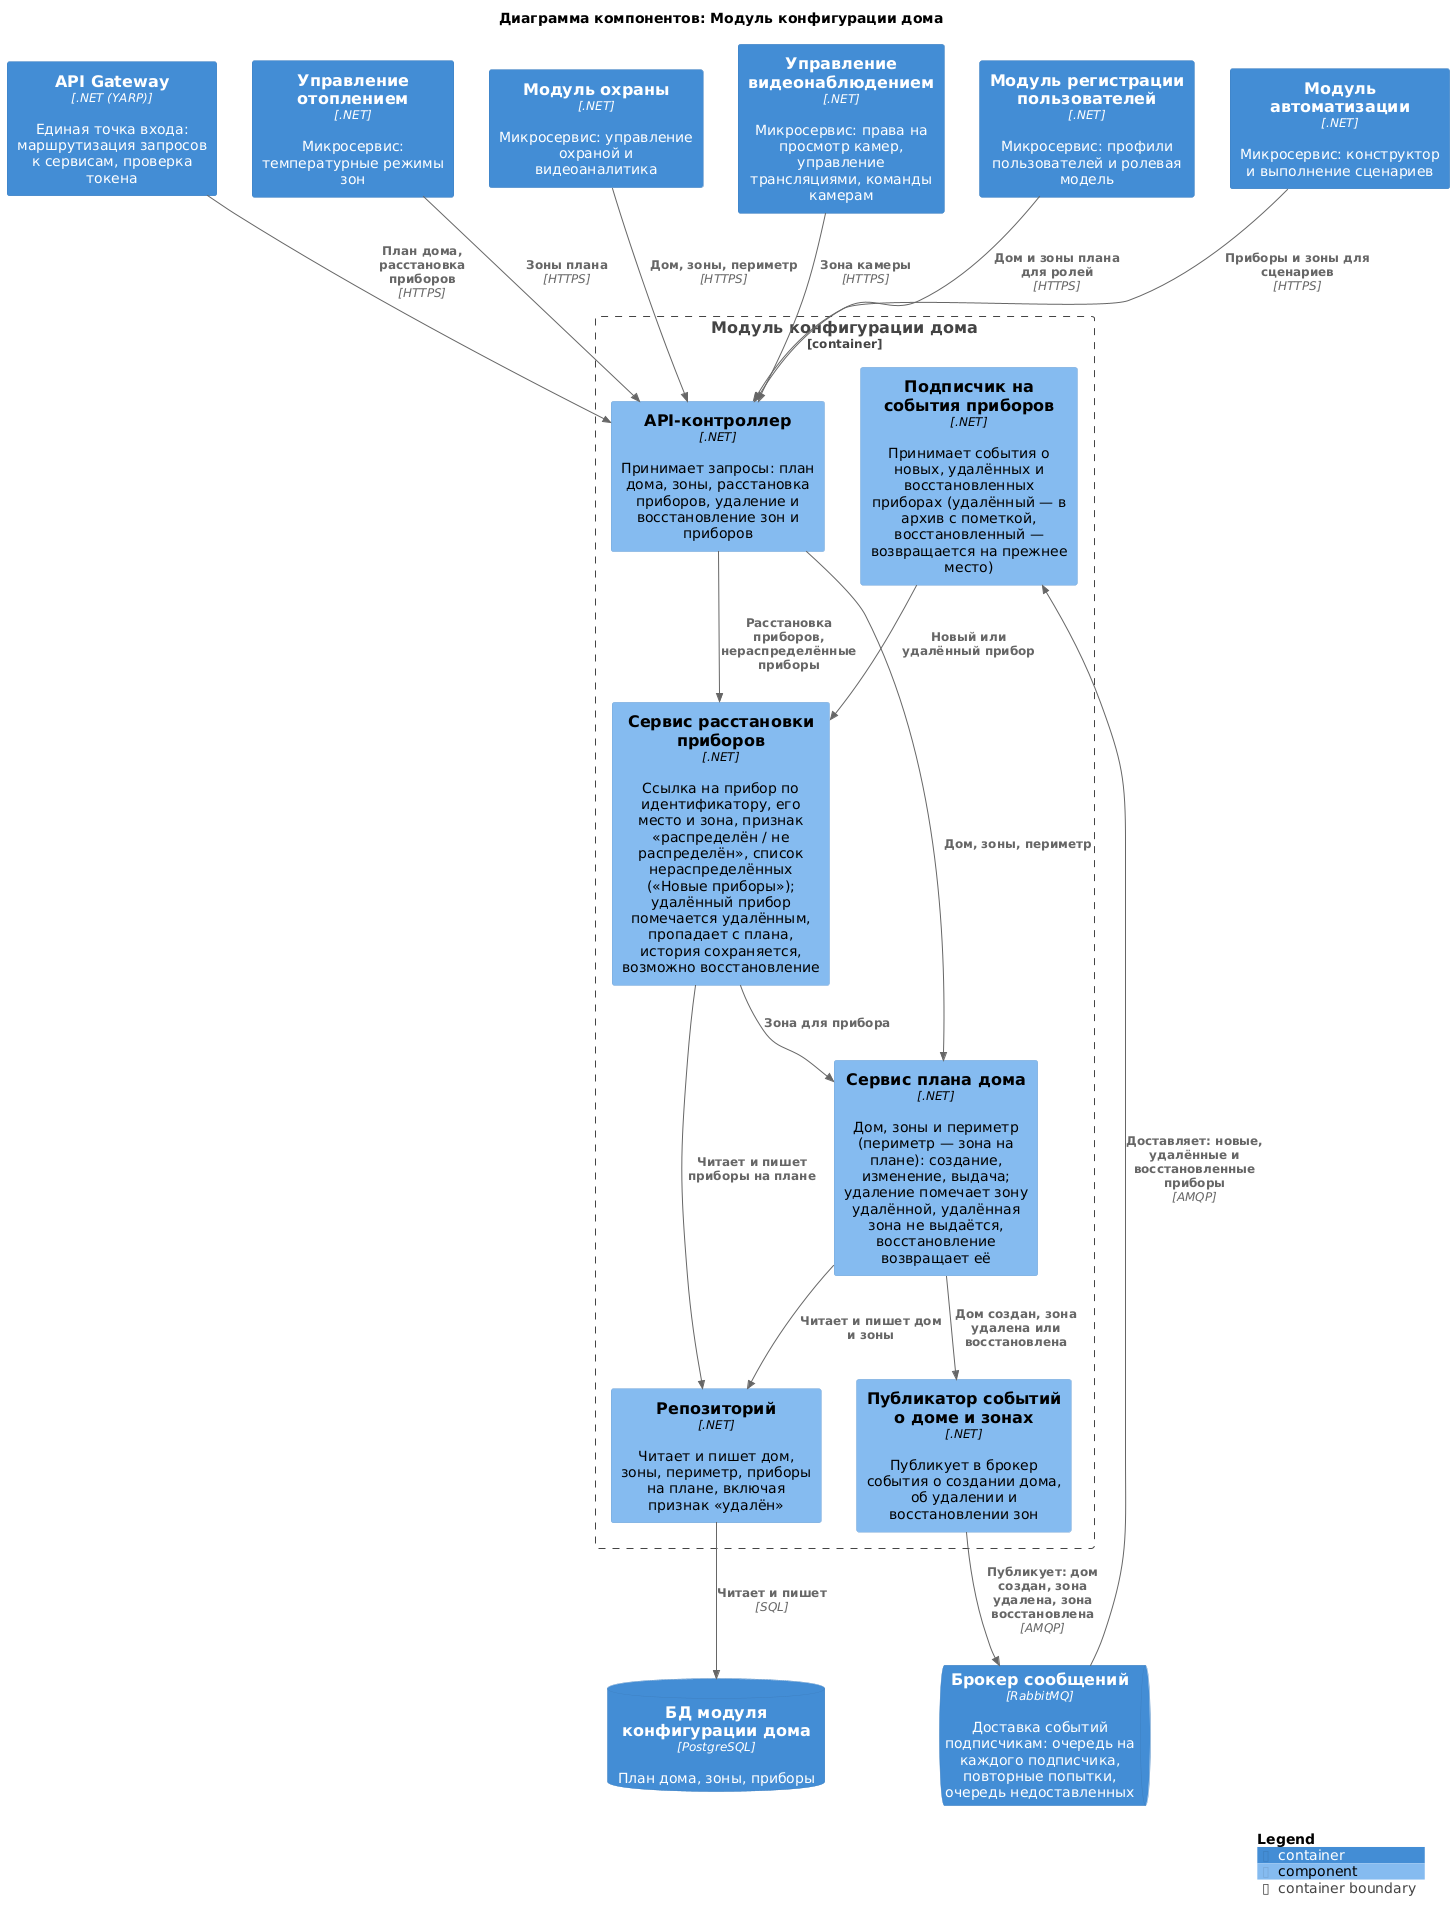

The diagram above was rendered by PlantUML. Its source (embedded in the PNG):
@startuml house-configurator
!include <C4/C4_Component>

title Диаграмма компонентов: Модуль конфигурации дома

Container(Gateway, "API Gateway", ".NET (YARP)", "Единая точка входа: маршрутизация запросов к сервисам, проверка токена")
Container(Heating, "Управление отоплением", ".NET", "Микросервис: температурные режимы зон")
Container(Security, "Модуль охраны", ".NET", "Микросервис: управление охраной и видеоаналитика")
Container(VideoControl, "Управление видеонаблюдением", ".NET", "Микросервис: права на просмотр камер, управление трансляциями, команды камерам")
Container(Users, "Модуль регистрации пользователей", ".NET", "Микросервис: профили пользователей и ролевая модель")
Container(Automation, "Модуль автоматизации", ".NET", "Микросервис: конструктор и выполнение сценариев")
ContainerQueue(Broker, "Брокер сообщений", "RabbitMQ", "Доставка событий подписчикам: очередь на каждого подписчика, повторные попытки, очередь недоставленных")
ContainerDb(dbHC, "БД модуля конфигурации дома", "PostgreSQL", "План дома, зоны, приборы")

Container_Boundary(HouseConfigurator, "Модуль конфигурации дома") {
    Component(api, "API-контроллер", ".NET", "Принимает запросы: план дома, зоны, расстановка приборов, удаление и восстановление зон и приборов")
    Component(plan, "Сервис плана дома", ".NET", "Дом, зоны и периметр (периметр — зона на плане): создание, изменение, выдача; удаление помечает зону удалённой, удалённая зона не выдаётся, восстановление возвращает её")
    Component(placement, "Сервис расстановки приборов", ".NET", "Ссылка на прибор по идентификатору, его место и зона, признак «распределён / не распределён», список нераспределённых («Новые приборы»); удалённый прибор помечается удалённым, пропадает с плана, история сохраняется, возможно восстановление")
    Component(subscriber, "Подписчик на события приборов", ".NET", "Принимает события о новых, удалённых и восстановленных приборах (удалённый — в архив с пометкой, восстановленный — возвращается на прежнее место)")
    Component(publisher, "Публикатор событий о доме и зонах", ".NET", "Публикует в брокер события о создании дома, об удалении и восстановлении зон")
    Component(repo, "Репозиторий", ".NET", "Читает и пишет дом, зоны, периметр, приборы на плане, включая признак «удалён»")
}

Rel(Gateway, api, "План дома, расстановка приборов", "HTTPS")
Rel(Heating, api, "Зоны плана", "HTTPS")
Rel(Security, api, "Дом, зоны, периметр", "HTTPS")
Rel(VideoControl, api, "Зона камеры", "HTTPS")
Rel(Users, api, "Дом и зоны плана для ролей", "HTTPS")
Rel(Automation, api, "Приборы и зоны для сценариев", "HTTPS")
Rel(Broker, subscriber, "Доставляет: новые, удалённые и восстановленные приборы", "AMQP")

Rel(api, plan, "Дом, зоны, периметр")
Rel(api, placement, "Расстановка приборов, нераспределённые приборы")
Rel(subscriber, placement, "Новый или удалённый прибор")
Rel(placement, plan, "Зона для прибора")
Rel(plan, publisher, "Дом создан, зона удалена или восстановлена")
Rel(publisher, Broker, "Публикует: дом создан, зона удалена, зона восстановлена", "AMQP")
Rel(plan, repo, "Читает и пишет дом и зоны")
Rel(placement, repo, "Читает и пишет приборы на плане")

Rel(repo, dbHC, "Читает и пишет", "SQL")

SHOW_LEGEND()
@enduml